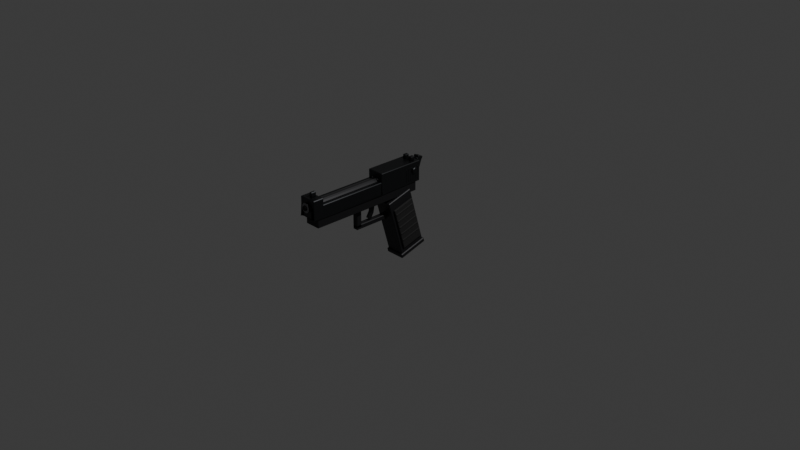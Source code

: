 # Source: MP_Pistol.blend  (saved by Blender 5.2.45; exported with 4.5.12 LTS)
import bpy
from mathutils import Matrix  # noqa: F401  (used for matrix-valued properties, if any)

bpy.ops.wm.read_factory_settings(use_empty=True)
scene = bpy.context.scene
scene.name = 'Scene'

# ---- collections
col_collection = bpy.data.collections.new('Collection'); scene.collection.children.link(col_collection)
col_mp_pistol = bpy.data.collections.new('MP_Pistol'); scene.collection.children.link(col_mp_pistol)
col_r6_reference_donotexport = bpy.data.collections.new('R6_Reference_DoNotExport'); scene.collection.children.link(col_r6_reference_donotexport)

# ---- materials (node trees are filled in below, after node groups)
mat_material = bpy.data.materials.new('Material')
mat_material.alpha_threshold = 0.0
mat_material.use_backface_culling_lightprobe_volume = False
mat_material.roughness = 0.5
mat_material.line_color = (0.0, 0.0, 0.0, 1.0)
mat_mp_pistol_gunmetal = bpy.data.materials.new('MP_Pistol_Gunmetal')
mat_mp_pistol_gunmetal.diffuse_color = (0.045, 0.047, 0.05, 1.0)
mat_mp_pistol_barrelsteel = bpy.data.materials.new('MP_Pistol_BarrelSteel')
mat_mp_pistol_barrelsteel.diffuse_color = (0.22, 0.22, 0.23, 1.0)
mat_mp_pistol_grippolymer = bpy.data.materials.new('MP_Pistol_GripPolymer')
mat_mp_pistol_grippolymer.diffuse_color = (0.012, 0.012, 0.012, 1.0)
mat_mp_pistol_frameblack = bpy.data.materials.new('MP_Pistol_FrameBlack')
mat_mp_pistol_frameblack.diffuse_color = (0.025, 0.025, 0.027, 1.0)
mat_r6_ref_skin = bpy.data.materials.new('R6_Ref_Skin')
mat_r6_ref_skin.surface_render_method = 'BLENDED'
mat_r6_ref_skin.blend_method = 'BLEND'
mat_r6_ref_skin.diffuse_color = (0.95, 0.8, 0.25, 0.35)

# ---- material node trees
mat_material.use_nodes = True; mat_material.node_tree.nodes.clear()
_N = mat_material.node_tree.nodes; _L = mat_material.node_tree.links
n0 = _N.new('ShaderNodeOutputMaterial'); n0.name = 'Material Output'; n0.location = (200, 100)
n1 = _N.new('ShaderNodeBsdfPrincipled'); n1.name = 'Principled BSDF'; n1.location = (-200, 100)
n1.inputs[10].default_value = 0.005
_L.new(n1.outputs[0], n0.inputs[0])
n0.is_active_output = True
mat_mp_pistol_gunmetal.use_nodes = True; mat_mp_pistol_gunmetal.node_tree.nodes.clear()
_N = mat_mp_pistol_gunmetal.node_tree.nodes; _L = mat_mp_pistol_gunmetal.node_tree.links
n0 = _N.new('ShaderNodeBsdfPrincipled'); n0.name = 'Principled BSDF'; n0.location = (-200, 100)
n0.inputs[0].default_value = (0.045, 0.047, 0.05, 1.0)
n0.inputs[1].default_value = 0.9
n0.inputs[2].default_value = 0.35
n0.inputs[10].default_value = 0.005
n1 = _N.new('ShaderNodeOutputMaterial'); n1.name = 'Material Output'; n1.location = (200, 100)
_L.new(n0.outputs[0], n1.inputs[0])
n1.is_active_output = True
mat_mp_pistol_barrelsteel.use_nodes = True; mat_mp_pistol_barrelsteel.node_tree.nodes.clear()
_N = mat_mp_pistol_barrelsteel.node_tree.nodes; _L = mat_mp_pistol_barrelsteel.node_tree.links
n0 = _N.new('ShaderNodeBsdfPrincipled'); n0.name = 'Principled BSDF'; n0.location = (-200, 100)
n0.inputs[0].default_value = (0.22, 0.22, 0.23, 1.0)
n0.inputs[1].default_value = 1.0
n0.inputs[2].default_value = 0.25
n0.inputs[10].default_value = 0.005
n1 = _N.new('ShaderNodeOutputMaterial'); n1.name = 'Material Output'; n1.location = (200, 100)
_L.new(n0.outputs[0], n1.inputs[0])
n1.is_active_output = True
mat_mp_pistol_grippolymer.use_nodes = True; mat_mp_pistol_grippolymer.node_tree.nodes.clear()
_N = mat_mp_pistol_grippolymer.node_tree.nodes; _L = mat_mp_pistol_grippolymer.node_tree.links
n0 = _N.new('ShaderNodeBsdfPrincipled'); n0.name = 'Principled BSDF'; n0.location = (-200, 100)
n0.inputs[0].default_value = (0.012, 0.012, 0.012, 1.0)
n0.inputs[2].default_value = 0.85
n0.inputs[10].default_value = 0.005
n1 = _N.new('ShaderNodeOutputMaterial'); n1.name = 'Material Output'; n1.location = (200, 100)
_L.new(n0.outputs[0], n1.inputs[0])
n1.is_active_output = True
mat_mp_pistol_frameblack.use_nodes = True; mat_mp_pistol_frameblack.node_tree.nodes.clear()
_N = mat_mp_pistol_frameblack.node_tree.nodes; _L = mat_mp_pistol_frameblack.node_tree.links
n0 = _N.new('ShaderNodeBsdfPrincipled'); n0.name = 'Principled BSDF'; n0.location = (-200, 100)
n0.inputs[0].default_value = (0.025, 0.025, 0.027, 1.0)
n0.inputs[1].default_value = 0.6
n0.inputs[10].default_value = 0.005
n1 = _N.new('ShaderNodeOutputMaterial'); n1.name = 'Material Output'; n1.location = (200, 100)
_L.new(n0.outputs[0], n1.inputs[0])
n1.is_active_output = True
mat_r6_ref_skin.use_nodes = True; mat_r6_ref_skin.node_tree.nodes.clear()
_N = mat_r6_ref_skin.node_tree.nodes; _L = mat_r6_ref_skin.node_tree.links
n0 = _N.new('ShaderNodeBsdfPrincipled'); n0.name = 'Principled BSDF'; n0.location = (-200, 100)
n0.inputs[0].default_value = (0.95, 0.8, 0.25, 1.0)
n0.inputs[2].default_value = 0.6
n0.inputs[4].default_value = 0.35
n0.inputs[10].default_value = 0.005
n1 = _N.new('ShaderNodeOutputMaterial'); n1.name = 'Material Output'; n1.location = (200, 100)
_L.new(n0.outputs[0], n1.inputs[0])
n1.is_active_output = True

# ---- world
world_world = bpy.data.worlds.new('World'); scene.world = world_world
world_world.use_nodes = True; world_world.node_tree.nodes.clear()
_N = world_world.node_tree.nodes; _L = world_world.node_tree.links
n0 = _N.new('ShaderNodeOutputWorld'); n0.name = 'World Output'; n0.location = (200, 100)
n1 = _N.new('ShaderNodeBackground'); n1.name = 'Background'; n1.location = (-200, 100)
n1.inputs[0].default_value = (0.05088, 0.05088, 0.05088, 1.0)
_L.new(n1.outputs[0], n0.inputs[0])
n0.is_active_output = True
world_world.color = (0.05088, 0.05088, 0.05088)
world_world.sun_shadow_jitter_overblur = 0.0

# ---- cameras
cam_camera = bpy.data.cameras.new('Camera')
cam_camera.clip_end = 100.0
cam_camera.ortho_scale = 7.314

# ---- lights
light_light = bpy.data.lights.new('Light', 'POINT')
light_light.energy = 1000.0
light_light.shadow_soft_size = 0.1

# ---- meshes
me_cube = bpy.data.meshes.new('Cube')
me_cube.from_pydata([(1.0, 1.0, 1.0), (1.0, 1.0, -1.0), (1.0, -1.0, 1.0), (1.0, -1.0, -1.0), (-1.0, 1.0, 1.0), (-1.0, 1.0, -1.0), (-1.0, -1.0, 1.0), (-1.0, -1.0, -1.0)], [], [(0, 4, 6, 2), (3, 2, 6, 7), (7, 6, 4, 5), (5, 1, 3, 7), (1, 0, 2, 3), (5, 4, 0, 1)])
_uv = me_cube.uv_layers.new(name='UVMap')
_uv.uv.foreach_set('vector', [0.625, 0.5, 0.875, 0.5, 0.875, 0.75, 0.625, 0.75, 0.375, 0.75, 0.625, 0.75, 0.625, 1.0, 0.375, 1.0, 0.375, 0.0, 0.625, 0.0, 0.625, 0.25, 0.375, 0.25, 0.125, 0.5, 0.375, 0.5, 0.375, 0.75, 0.125, 0.75, 0.375, 0.5, 0.625, 0.5, 0.625, 0.75, 0.375, 0.75, 0.375, 0.25, 0.625, 0.25, 0.625, 0.5, 0.375, 0.5])
me_cube.materials.append(mat_material)
me_cube.use_mirror_vertex_groups = False
me_cube.update()
me_mp_pistol_slide = bpy.data.meshes.new('MP_Pistol_Slide')
me_mp_pistol_slide.from_pydata([(-0.095, -0.32, 0.4), (-0.095, -0.32, 0.62), (-0.095, 0.19, 0.4), (-0.095, 0.19, 0.62), (0.095, -0.32, 0.4), (0.095, -0.32, 0.62), (0.095, 0.19, 0.4), (0.095, 0.19, 0.62), (-0.095, -1.17, 0.4), (-0.095, -1.17, 0.53), (-0.095, -0.32, 0.53), (-0.05, -1.17, 0.4), (-0.05, -1.17, 0.53), (-0.05, -0.32, 0.4), (-0.05, -0.32, 0.53), (0.05, -1.17, 0.4), (0.05, -1.17, 0.53), (0.05, -0.32, 0.4), (0.05, -0.32, 0.53), (0.095, -1.17, 0.4), (0.095, -1.17, 0.53), (0.095, -0.32, 0.53), (-0.095, -1.17, 0.6), (-0.095, -1.05, 0.4), (-0.095, -1.05, 0.6), (0.095, -1.17, 0.6), (0.095, -1.05, 0.4), (0.095, -1.05, 0.6), (-0.015, -1.13, 0.6), (-0.015, -1.13, 0.65), (-0.015, -1.07, 0.6), (-0.015, -1.07, 0.65), (0.015, -1.13, 0.6), (0.015, -1.13, 0.65), (0.015, -1.07, 0.6), (0.015, -1.07, 0.65), (-0.06, 0.105, 0.6175), (-0.06, 0.105, 0.6625), (-0.06, 0.155, 0.6175), (-0.06, 0.155, 0.6625), (-0.02, 0.105, 0.6175), (-0.02, 0.105, 0.6625), (-0.02, 0.155, 0.6175), (-0.02, 0.155, 0.6625), (0.02, 0.105, 0.6175), (0.02, 0.105, 0.6625), (0.02, 0.155, 0.6175), (0.02, 0.155, 0.6625), (0.06, 0.105, 0.6175), (0.06, 0.105, 0.6625), (0.06, 0.155, 0.6175), (0.06, 0.155, 0.6625), (-0.1, 0.004, 0.425), (-0.1, 0.004, 0.575), (-0.1, 0.016, 0.425), (-0.1, 0.016, 0.575), (0.1, 0.004, 0.425), (0.1, 0.004, 0.575), (0.1, 0.016, 0.425), (0.1, 0.016, 0.575), (-0.1, 0.034, 0.425), (-0.1, 0.034, 0.575), (-0.1, 0.046, 0.425), (-0.1, 0.046, 0.575), (0.1, 0.034, 0.425), (0.1, 0.034, 0.575), (0.1, 0.046, 0.425), (0.1, 0.046, 0.575), (-0.1, 0.064, 0.425), (-0.1, 0.064, 0.575), (-0.1, 0.076, 0.425), (-0.1, 0.076, 0.575), (0.1, 0.064, 0.425), (0.1, 0.064, 0.575), (0.1, 0.076, 0.425), (0.1, 0.076, 0.575), (-0.1, 0.094, 0.425), (-0.1, 0.094, 0.575), (-0.1, 0.106, 0.425), (-0.1, 0.106, 0.575), (0.1, 0.094, 0.425), (0.1, 0.094, 0.575), (0.1, 0.106, 0.425), (0.1, 0.106, 0.575), (-0.1, 0.124, 0.425), (-0.1, 0.124, 0.575), (-0.1, 0.136, 0.425), (-0.1, 0.136, 0.575), (0.1, 0.124, 0.425), (0.1, 0.124, 0.575), (0.1, 0.136, 0.425), (0.1, 0.136, 0.575), (-0.1, 0.154, 0.425), (-0.1, 0.154, 0.575), (-0.1, 0.166, 0.425), (-0.1, 0.166, 0.575), (0.1, 0.154, 0.425), (0.1, 0.154, 0.575), (0.1, 0.166, 0.425), (0.1, 0.166, 0.575), (-0.115, 0.14, 0.535), (0.115, 0.14, 0.535), (-0.115, 0.1377, 0.5235), (0.115, 0.1377, 0.5235), (-0.115, 0.1312, 0.5138), (0.115, 0.1312, 0.5138), (-0.115, 0.1215, 0.5073), (0.115, 0.1215, 0.5073), (-0.115, 0.11, 0.505), (0.115, 0.11, 0.505), (-0.115, 0.09852, 0.5073), (0.115, 0.09852, 0.5073), (-0.115, 0.08879, 0.5138), (0.115, 0.08879, 0.5138), (-0.115, 0.08228, 0.5235), (0.115, 0.08228, 0.5235), (-0.115, 0.08, 0.535), (0.115, 0.08, 0.535), (-0.115, 0.08228, 0.5465), (0.115, 0.08228, 0.5465), (-0.115, 0.08879, 0.5562), (0.115, 0.08879, 0.5562), (-0.115, 0.09852, 0.5627), (0.115, 0.09852, 0.5627), (-0.115, 0.11, 0.565), (0.115, 0.11, 0.565), (-0.115, 0.1215, 0.5627), (0.115, 0.1215, 0.5627), (-0.115, 0.1312, 0.5562), (0.115, 0.1312, 0.5562), (-0.115, 0.1377, 0.5465), (0.115, 0.1377, 0.5465)], [], [(0, 1, 3, 2), (2, 3, 7, 6), (6, 7, 5, 4), (4, 5, 1, 0), (2, 6, 4, 0), (7, 3, 1, 5), (8, 9, 10, 0), (0, 10, 14, 13), (13, 14, 12, 11), (11, 12, 9, 8), (0, 13, 11, 8), (14, 10, 9, 12), (15, 16, 18, 17), (17, 18, 21, 4), (4, 21, 20, 19), (19, 20, 16, 15), (17, 4, 19, 15), (21, 18, 16, 20), (8, 22, 24, 23), (23, 24, 27, 26), (26, 27, 25, 19), (19, 25, 22, 8), (23, 26, 19, 8), (27, 24, 22, 25), (28, 29, 31, 30), (30, 31, 35, 34), (34, 35, 33, 32), (32, 33, 29, 28), (30, 34, 32, 28), (35, 31, 29, 33), (36, 37, 39, 38), (38, 39, 43, 42), (42, 43, 41, 40), (40, 41, 37, 36), (38, 42, 40, 36), (43, 39, 37, 41), (44, 45, 47, 46), (46, 47, 51, 50), (50, 51, 49, 48), (48, 49, 45, 44), (46, 50, 48, 44), (51, 47, 45, 49), (52, 53, 55, 54), (54, 55, 59, 58), (58, 59, 57, 56), (56, 57, 53, 52), (54, 58, 56, 52), (59, 55, 53, 57), (60, 61, 63, 62), (62, 63, 67, 66), (66, 67, 65, 64), (64, 65, 61, 60), (62, 66, 64, 60), (67, 63, 61, 65), (68, 69, 71, 70), (70, 71, 75, 74), (74, 75, 73, 72), (72, 73, 69, 68), (70, 74, 72, 68), (75, 71, 69, 73), (76, 77, 79, 78), (78, 79, 83, 82), (82, 83, 81, 80), (80, 81, 77, 76), (78, 82, 80, 76), (83, 79, 77, 81), (84, 85, 87, 86), (86, 87, 91, 90), (90, 91, 89, 88), (88, 89, 85, 84), (86, 90, 88, 84), (91, 87, 85, 89), (92, 93, 95, 94), (94, 95, 99, 98), (98, 99, 97, 96), (96, 97, 93, 92), (94, 98, 96, 92), (99, 95, 93, 97), (100, 101, 103, 102), (102, 103, 105, 104), (104, 105, 107, 106), (106, 107, 109, 108), (108, 109, 111, 110), (110, 111, 113, 112), (112, 113, 115, 114), (114, 115, 117, 116), (116, 117, 119, 118), (118, 119, 121, 120), (120, 121, 123, 122), (122, 123, 125, 124), (124, 125, 127, 126), (126, 127, 129, 128), (103, 101, 131, 129, 127, 125, 123, 121, 119, 117, 115, 113, 111, 109, 107, 105), (128, 129, 131, 130), (130, 131, 101, 100), (100, 102, 104, 106, 108, 110, 112, 114, 116, 118, 120, 122, 124, 126, 128, 130)])
me_mp_pistol_slide.materials.append(mat_mp_pistol_gunmetal)
me_mp_pistol_slide.update()
me_mp_pistol_barrel = bpy.data.meshes.new('MP_Pistol_Barrel')
me_mp_pistol_barrel.from_pydata([(-0.05, -0.33, 0.555), (-0.05, -0.33, 0.465), (0.0, -0.29, 0.56), (0.0, -1.2, 0.56), (0.01913, -0.29, 0.5562), (0.01913, -1.2, 0.5562), (0.03536, -0.29, 0.5454), (0.03536, -1.2, 0.5454), (0.04619, -0.29, 0.5291), (0.04619, -1.2, 0.5291), (0.05, -0.29, 0.51), (0.05, -1.2, 0.51), (0.04619, -0.29, 0.4909), (0.04619, -1.2, 0.4909), (0.03536, -0.29, 0.4746), (0.03536, -1.2, 0.4746), (0.01913, -0.29, 0.4638), (0.01913, -1.2, 0.4638), (0.0, -0.29, 0.46), (0.0, -1.2, 0.46), (-0.01913, -0.29, 0.4638), (-0.01913, -1.2, 0.4638), (-0.03536, -0.29, 0.4746), (-0.03536, -1.2, 0.4746), (-0.04619, -0.29, 0.4909), (-0.04619, -1.2, 0.4909), (-0.05, -0.29, 0.51), (-0.05, -1.2, 0.51), (-0.04619, -0.29, 0.5291), (-0.04619, -1.2, 0.5291), (-0.03536, -0.29, 0.5454), (-0.03536, -1.2, 0.5454), (-0.01913, -0.29, 0.5562), (-0.01913, -1.2, 0.5562), (-0.05, -0.27, 0.465), (-0.05, -0.27, 0.555), (0.05, -0.33, 0.465), (0.05, -0.33, 0.555), (0.05, -0.27, 0.465), (0.05, -0.27, 0.555)], [], [(2, 3, 5, 4), (4, 5, 7, 6), (6, 7, 9, 8), (8, 9, 11, 10), (10, 11, 13, 12), (12, 13, 15, 14), (14, 15, 17, 16), (16, 17, 19, 18), (18, 19, 21, 20), (39, 35, 0, 37), (20, 21, 23, 22), (34, 38, 36, 1), (22, 23, 25, 24), (36, 37, 0, 1), (24, 25, 27, 26), (38, 39, 37, 36), (26, 27, 29, 28), (34, 35, 39, 38), (28, 29, 31, 30), (5, 3, 33, 31, 29, 27, 25, 23, 21, 19, 17, 15, 13, 11, 9, 7), (1, 0, 35, 34), (30, 31, 33, 32), (32, 33, 3, 2), (2, 4, 6, 8, 10, 12, 14, 16, 18, 20, 22, 24, 26, 28, 30, 32)])
me_mp_pistol_barrel.materials.append(mat_mp_pistol_barrelsteel)
me_mp_pistol_barrel.update()
me_mp_pistol_bore = bpy.data.meshes.new('MP_Pistol_Bore')
me_mp_pistol_bore.from_pydata([(0.0, -1.195, 0.537), (0.0, -1.207, 0.537), (0.01033, -1.195, 0.5349), (0.01033, -1.207, 0.5349), (0.01909, -1.195, 0.5291), (0.01909, -1.207, 0.5291), (0.02494, -1.195, 0.5203), (0.02494, -1.207, 0.5203), (0.027, -1.195, 0.51), (0.027, -1.207, 0.51), (0.02494, -1.195, 0.4997), (0.02494, -1.207, 0.4997), (0.01909, -1.195, 0.4909), (0.01909, -1.207, 0.4909), (0.01033, -1.195, 0.4851), (0.01033, -1.207, 0.4851), (0.0, -1.195, 0.483), (0.0, -1.207, 0.483), (-0.01033, -1.195, 0.4851), (-0.01033, -1.207, 0.4851), (-0.01909, -1.195, 0.4909), (-0.01909, -1.207, 0.4909), (-0.02494, -1.195, 0.4997), (-0.02494, -1.207, 0.4997), (-0.027, -1.195, 0.51), (-0.027, -1.207, 0.51), (-0.02494, -1.195, 0.5203), (-0.02494, -1.207, 0.5203), (-0.01909, -1.195, 0.5291), (-0.01909, -1.207, 0.5291), (-0.01033, -1.195, 0.5349), (-0.01033, -1.207, 0.5349)], [], [(0, 1, 3, 2), (2, 3, 5, 4), (4, 5, 7, 6), (6, 7, 9, 8), (8, 9, 11, 10), (10, 11, 13, 12), (12, 13, 15, 14), (14, 15, 17, 16), (16, 17, 19, 18), (18, 19, 21, 20), (20, 21, 23, 22), (22, 23, 25, 24), (24, 25, 27, 26), (26, 27, 29, 28), (3, 1, 31, 29, 27, 25, 23, 21, 19, 17, 15, 13, 11, 9, 7, 5), (28, 29, 31, 30), (30, 31, 1, 0), (0, 2, 4, 6, 8, 10, 12, 14, 16, 18, 20, 22, 24, 26, 28, 30)])
me_mp_pistol_bore.materials.append(mat_mp_pistol_grippolymer)
me_mp_pistol_bore.update()
me_mp_pistol_frame = bpy.data.meshes.new('MP_Pistol_Frame')
me_mp_pistol_frame.from_pydata([(-0.085, -1.12, 0.3), (-0.085, -1.12, 0.4), (-0.085, 0.15, 0.3), (-0.085, 0.15, 0.4), (0.085, -1.12, 0.3), (0.085, -1.12, 0.4), (0.085, 0.15, 0.3), (0.085, 0.15, 0.4), (-0.03, -0.59, 0.1), (-0.03, -0.59, 0.3), (-0.03, -0.53, 0.1), (-0.03, -0.53, 0.3), (0.03, -0.59, 0.1), (0.03, -0.59, 0.3), (0.03, -0.53, 0.1), (0.03, -0.53, 0.3), (-0.03, -0.59, 0.08), (-0.03, -0.59, 0.13), (-0.03, -0.19, 0.08), (-0.03, -0.19, 0.13), (0.03, -0.59, 0.08), (0.03, -0.59, 0.13), (0.03, -0.19, 0.08), (0.03, -0.19, 0.13), (-0.1, -0.05599, -0.3489), (-0.1, -0.2324, 0.2663), (-0.1, 0.2324, -0.2663), (-0.1, 0.05599, 0.3489), (0.1, -0.05599, -0.3489), (0.1, -0.2324, 0.2663), (0.1, 0.2324, -0.2663), (0.1, 0.05599, 0.3489), (-0.096, -0.42, 0.375), (-0.096, -0.42, 0.405), (-0.096, -0.16, 0.375), (-0.096, -0.16, 0.405), (-0.084, -0.42, 0.375), (-0.084, -0.42, 0.405), (-0.084, -0.16, 0.375), (-0.084, -0.16, 0.405)], [], [(0, 1, 3, 2), (2, 3, 7, 6), (6, 7, 5, 4), (4, 5, 1, 0), (2, 6, 4, 0), (7, 3, 1, 5), (8, 9, 11, 10), (10, 11, 15, 14), (14, 15, 13, 12), (12, 13, 9, 8), (10, 14, 12, 8), (15, 11, 9, 13), (16, 17, 19, 18), (18, 19, 23, 22), (22, 23, 21, 20), (20, 21, 17, 16), (18, 22, 20, 16), (23, 19, 17, 21), (24, 25, 27, 26), (26, 27, 31, 30), (30, 31, 29, 28), (28, 29, 25, 24), (26, 30, 28, 24), (31, 27, 25, 29), (32, 33, 35, 34), (34, 35, 39, 38), (38, 39, 37, 36), (36, 37, 33, 32), (34, 38, 36, 32), (39, 35, 33, 37)])
me_mp_pistol_frame.materials.append(mat_mp_pistol_frameblack)
me_mp_pistol_frame.update()
me_mp_pistol_grippanels = bpy.data.meshes.new('MP_Pistol_GripPanels')
me_mp_pistol_grippanels.from_pydata([(-0.1175, -0.03888, -0.2816), (-0.1175, -0.1712, 0.1798), (-0.1175, 0.2014, -0.2127), (-0.1175, 0.06913, 0.2487), (0.1175, -0.03888, -0.2816), (0.1175, -0.1712, 0.1798), (0.1175, 0.2014, -0.2127), (0.1175, 0.06913, 0.2487), (-0.1225, -0.1471, 0.1139), (-0.1225, -0.1526, 0.1331), (-0.1225, 0.08362, 0.18), (-0.1225, 0.07811, 0.1992), (0.1225, -0.1471, 0.1139), (0.1225, -0.1526, 0.1331), (0.1225, 0.08362, 0.18), (0.1225, 0.07811, 0.1992), (-0.1225, -0.125, 0.03697), (-0.1225, -0.1305, 0.05619), (-0.1225, 0.1057, 0.1031), (-0.1225, 0.1002, 0.1223), (0.1225, -0.125, 0.03697), (0.1225, -0.1305, 0.05619), (0.1225, 0.1057, 0.1031), (0.1225, 0.1002, 0.1223), (-0.1225, -0.103, -0.03993), (-0.1225, -0.1085, -0.02071), (-0.1225, 0.1277, 0.02622), (-0.1225, 0.1222, 0.04545), (0.1225, -0.103, -0.03993), (0.1225, -0.1085, -0.02071), (0.1225, 0.1277, 0.02622), (0.1225, 0.1222, 0.04545), (-0.1225, -0.08093, -0.1168), (-0.1225, -0.08644, -0.09761), (-0.1225, 0.1498, -0.05068), (-0.1225, 0.1443, -0.03146), (0.1225, -0.08093, -0.1168), (0.1225, -0.08644, -0.09761), (0.1225, 0.1498, -0.05068), (0.1225, 0.1443, -0.03146), (-0.1225, -0.05888, -0.1937), (-0.1225, -0.06439, -0.1745), (-0.1225, 0.1718, -0.1276), (-0.1225, 0.1663, -0.1084), (0.1225, -0.05888, -0.1937), (0.1225, -0.06439, -0.1745), (0.1225, 0.1718, -0.1276), (0.1225, 0.1663, -0.1084)], [], [(0, 1, 3, 2), (2, 3, 7, 6), (6, 7, 5, 4), (4, 5, 1, 0), (2, 6, 4, 0), (7, 3, 1, 5), (8, 9, 11, 10), (10, 11, 15, 14), (14, 15, 13, 12), (12, 13, 9, 8), (10, 14, 12, 8), (15, 11, 9, 13), (16, 17, 19, 18), (18, 19, 23, 22), (22, 23, 21, 20), (20, 21, 17, 16), (18, 22, 20, 16), (23, 19, 17, 21), (24, 25, 27, 26), (26, 27, 31, 30), (30, 31, 29, 28), (28, 29, 25, 24), (26, 30, 28, 24), (31, 27, 25, 29), (32, 33, 35, 34), (34, 35, 39, 38), (38, 39, 37, 36), (36, 37, 33, 32), (34, 38, 36, 32), (39, 35, 33, 37), (40, 41, 43, 42), (42, 43, 47, 46), (46, 47, 45, 44), (44, 45, 41, 40), (42, 46, 44, 40), (47, 43, 41, 45)])
me_mp_pistol_grippanels.materials.append(mat_mp_pistol_grippolymer)
me_mp_pistol_grippanels.update()
me_mp_pistol_magazine = bpy.data.meshes.new('MP_Pistol_Magazine')
me_mp_pistol_magazine.from_pydata([(-0.11, -0.058, -0.3963), (-0.11, -0.07178, -0.3483), (-0.11, 0.2592, -0.3054), (-0.11, 0.2454, -0.2573), (0.11, -0.058, -0.3963), (0.11, -0.07178, -0.3483), (0.11, 0.2592, -0.3054), (0.11, 0.2454, -0.2573)], [], [(0, 1, 3, 2), (2, 3, 7, 6), (6, 7, 5, 4), (4, 5, 1, 0), (2, 6, 4, 0), (7, 3, 1, 5)])
me_mp_pistol_magazine.materials.append(mat_mp_pistol_frameblack)
me_mp_pistol_magazine.update()
me_mp_pistol_hammer = bpy.data.meshes.new('MP_Pistol_Hammer')
me_mp_pistol_hammer.from_pydata([(-0.035, 0.1597, 0.4668), (-0.035, 0.2145, 0.6171), (-0.035, 0.2255, 0.4429), (-0.035, 0.2803, 0.5932), (0.035, 0.1597, 0.4668), (0.035, 0.2145, 0.6171), (0.035, 0.2255, 0.4429), (0.035, 0.2803, 0.5932), (-0.035, 0.2267, 0.6062), (-0.035, 0.2369, 0.6344), (-0.035, 0.2831, 0.5856), (-0.035, 0.2933, 0.6138), (0.035, 0.2267, 0.6062), (0.035, 0.2369, 0.6344), (0.035, 0.2831, 0.5856), (0.035, 0.2933, 0.6138)], [], [(0, 1, 3, 2), (2, 3, 7, 6), (6, 7, 5, 4), (4, 5, 1, 0), (2, 6, 4, 0), (7, 3, 1, 5), (8, 9, 11, 10), (10, 11, 15, 14), (14, 15, 13, 12), (12, 13, 9, 8), (10, 14, 12, 8), (15, 11, 9, 13)])
me_mp_pistol_hammer.materials.append(mat_mp_pistol_gunmetal)
me_mp_pistol_hammer.update()
me_mp_pistol_trigger = bpy.data.meshes.new('MP_Pistol_Trigger')
me_mp_pistol_trigger.from_pydata([(-0.02, -0.3984, 0.2142), (-0.02, -0.381, 0.3127), (-0.02, -0.359, 0.2073), (-0.02, -0.3416, 0.3058), (0.02, -0.3984, 0.2142), (0.02, -0.381, 0.3127), (0.02, -0.359, 0.2073), (0.02, -0.3416, 0.3058), (-0.02, -0.4323, 0.1554), (-0.02, -0.3923, 0.2246), (-0.02, -0.3977, 0.1354), (-0.02, -0.3577, 0.2046), (0.02, -0.4323, 0.1554), (0.02, -0.3923, 0.2246), (0.02, -0.3977, 0.1354), (0.02, -0.3577, 0.2046)], [], [(0, 1, 3, 2), (2, 3, 7, 6), (6, 7, 5, 4), (4, 5, 1, 0), (2, 6, 4, 0), (7, 3, 1, 5), (8, 9, 11, 10), (10, 11, 15, 14), (14, 15, 13, 12), (12, 13, 9, 8), (10, 14, 12, 8), (15, 11, 9, 13)])
me_mp_pistol_trigger.materials.append(mat_mp_pistol_gunmetal)
me_mp_pistol_trigger.update()
me_r6_rightarm_ref = bpy.data.meshes.new('R6_RightArm_Ref')
me_r6_rightarm_ref.from_pydata([(-0.5, -0.2, -0.61), (-0.5, -0.2, 0.39), (-0.5, 1.8, -0.61), (-0.5, 1.8, 0.39), (0.5, -0.2, -0.61), (0.5, -0.2, 0.39), (0.5, 1.8, -0.61), (0.5, 1.8, 0.39)], [], [(0, 1, 3, 2), (2, 3, 7, 6), (6, 7, 5, 4), (4, 5, 1, 0), (2, 6, 4, 0), (7, 3, 1, 5)])
me_r6_rightarm_ref.materials.append(mat_r6_ref_skin)
me_r6_rightarm_ref.update()

# ---- objects
ob_cube = bpy.data.objects.new('Cube', me_cube)
ob_light = bpy.data.objects.new('Light', light_light)
ob_camera = bpy.data.objects.new('Camera', cam_camera)
ob_mp_pistol = bpy.data.objects.new('MP_Pistol', None)
ob_mp_pistol_slide = bpy.data.objects.new('MP_Pistol_Slide', me_mp_pistol_slide)
ob_mp_pistol_barrel = bpy.data.objects.new('MP_Pistol_Barrel', me_mp_pistol_barrel)
ob_mp_pistol_bore = bpy.data.objects.new('MP_Pistol_Bore', me_mp_pistol_bore)
ob_mp_pistol_frame = bpy.data.objects.new('MP_Pistol_Frame', me_mp_pistol_frame)
ob_mp_pistol_grippanels = bpy.data.objects.new('MP_Pistol_GripPanels', me_mp_pistol_grippanels)
ob_mp_pistol_magazine = bpy.data.objects.new('MP_Pistol_Magazine', me_mp_pistol_magazine)
ob_mp_pistol_hammer = bpy.data.objects.new('MP_Pistol_Hammer', me_mp_pistol_hammer)
ob_mp_pistol_trigger = bpy.data.objects.new('MP_Pistol_Trigger', me_mp_pistol_trigger)
ob_r6_rightarm_ref = bpy.data.objects.new('R6_RightArm_Ref', me_r6_rightarm_ref)

# ---- transforms, parenting, visibility, modifiers, constraints
ob_cube.location = (0.0, 0.0, 0.0)
ob_cube.lock_rotations_4d = False
ob_cube.empty_display_type = 'ARROWS'
ob_cube.hide_render = True
ob_cube.lineart.crease_threshold = 0.0
ob_light.location = (4.076, 1.005, 5.904)
ob_light.rotation_euler = (0.6503, 0.05522, 1.866)
ob_light.lock_rotations_4d = False
ob_light.empty_display_type = 'ARROWS'
ob_light.color = (0.0, 0.0, 0.0, 0.0)
ob_light.lineart.crease_threshold = 0.0
ob_camera.location = (7.359, -6.926, 4.958)
ob_camera.rotation_euler = (1.109, 0.0, 0.8149)
ob_camera.lock_rotations_4d = False
ob_camera.empty_display_type = 'ARROWS'
ob_camera.color = (0.0, 0.0, 0.0, 0.0)
ob_camera.display_type = 'WIRE'
ob_camera.lineart.crease_threshold = 0.0
ob_mp_pistol.location = (0.0, 0.0, 0.0)
ob_mp_pistol.empty_display_type = 'ARROWS'
ob_mp_pistol.empty_display_size = 0.3
ob_mp_pistol_slide.parent = ob_mp_pistol
ob_mp_pistol_slide.location = (0.0, 0.0, 0.0)
_m = ob_mp_pistol_slide.modifiers.new('Bevel', 'BEVEL')
_m.width = 0.008
_m.width_pct = 0.008
ob_mp_pistol_barrel.parent = ob_mp_pistol
ob_mp_pistol_barrel.location = (0.0, 0.0, 0.0)
_m = ob_mp_pistol_barrel.modifiers.new('Bevel', 'BEVEL')
_m.width = 0.008
_m.width_pct = 0.008
ob_mp_pistol_bore.parent = ob_mp_pistol
ob_mp_pistol_bore.location = (0.0, 0.0, 0.0)
ob_mp_pistol_frame.parent = ob_mp_pistol
ob_mp_pistol_frame.location = (0.0, 0.0, 0.0)
_m = ob_mp_pistol_frame.modifiers.new('Bevel', 'BEVEL')
_m.width = 0.008
_m.width_pct = 0.008
ob_mp_pistol_grippanels.parent = ob_mp_pistol
ob_mp_pistol_grippanels.location = (0.0, 0.0, 0.0)
_m = ob_mp_pistol_grippanels.modifiers.new('Bevel', 'BEVEL')
_m.width = 0.005
_m.width_pct = 0.005
ob_mp_pistol_magazine.parent = ob_mp_pistol
ob_mp_pistol_magazine.location = (0.0, 0.0, 0.0)
_m = ob_mp_pistol_magazine.modifiers.new('Bevel', 'BEVEL')
_m.width = 0.008
_m.width_pct = 0.008
ob_mp_pistol_hammer.parent = ob_mp_pistol
ob_mp_pistol_hammer.location = (0.0, 0.0, 0.0)
_m = ob_mp_pistol_hammer.modifiers.new('Bevel', 'BEVEL')
_m.width = 0.005
_m.width_pct = 0.005
ob_mp_pistol_trigger.parent = ob_mp_pistol
ob_mp_pistol_trigger.location = (0.0, 0.0, 0.0)
_m = ob_mp_pistol_trigger.modifiers.new('Bevel', 'BEVEL')
_m.width = 0.004
_m.width_pct = 0.004
ob_r6_rightarm_ref.location = (0.0, 0.0, 0.0)
ob_r6_rightarm_ref.hide_render = True
ob_r6_rightarm_ref.display_type = 'WIRE'

# ---- collection membership
col_collection.objects.link(ob_cube)
col_collection.objects.link(ob_light)
col_collection.objects.link(ob_camera)
col_mp_pistol.objects.link(ob_mp_pistol)
col_mp_pistol.objects.link(ob_mp_pistol_slide)
col_mp_pistol.objects.link(ob_mp_pistol_barrel)
col_mp_pistol.objects.link(ob_mp_pistol_bore)
col_mp_pistol.objects.link(ob_mp_pistol_frame)
col_mp_pistol.objects.link(ob_mp_pistol_grippanels)
col_mp_pistol.objects.link(ob_mp_pistol_magazine)
col_mp_pistol.objects.link(ob_mp_pistol_hammer)
col_mp_pistol.objects.link(ob_mp_pistol_trigger)
col_r6_reference_donotexport.objects.link(ob_r6_rightarm_ref)

# ---- scene / render settings (as saved in the file)
scene.camera = ob_camera
scene.frame_start = 1; scene.frame_end = 250; scene.frame_set(1)
scene.render.engine = 'BLENDER_EEVEE_NEXT'
scene.render.bake_bias = 0.0
scene.render.bake_samples = 0
scene.render.compositor_device = 'GPU'
scene.eevee.use_volume_custom_range = False
scene.eevee.fast_gi_thickness_near = 0.1
scene.eevee.fast_gi_thickness_far = 0.0
scene.eevee.ray_tracing_options.screen_trace_thickness = 0.1
bpy.context.view_layer.update()
